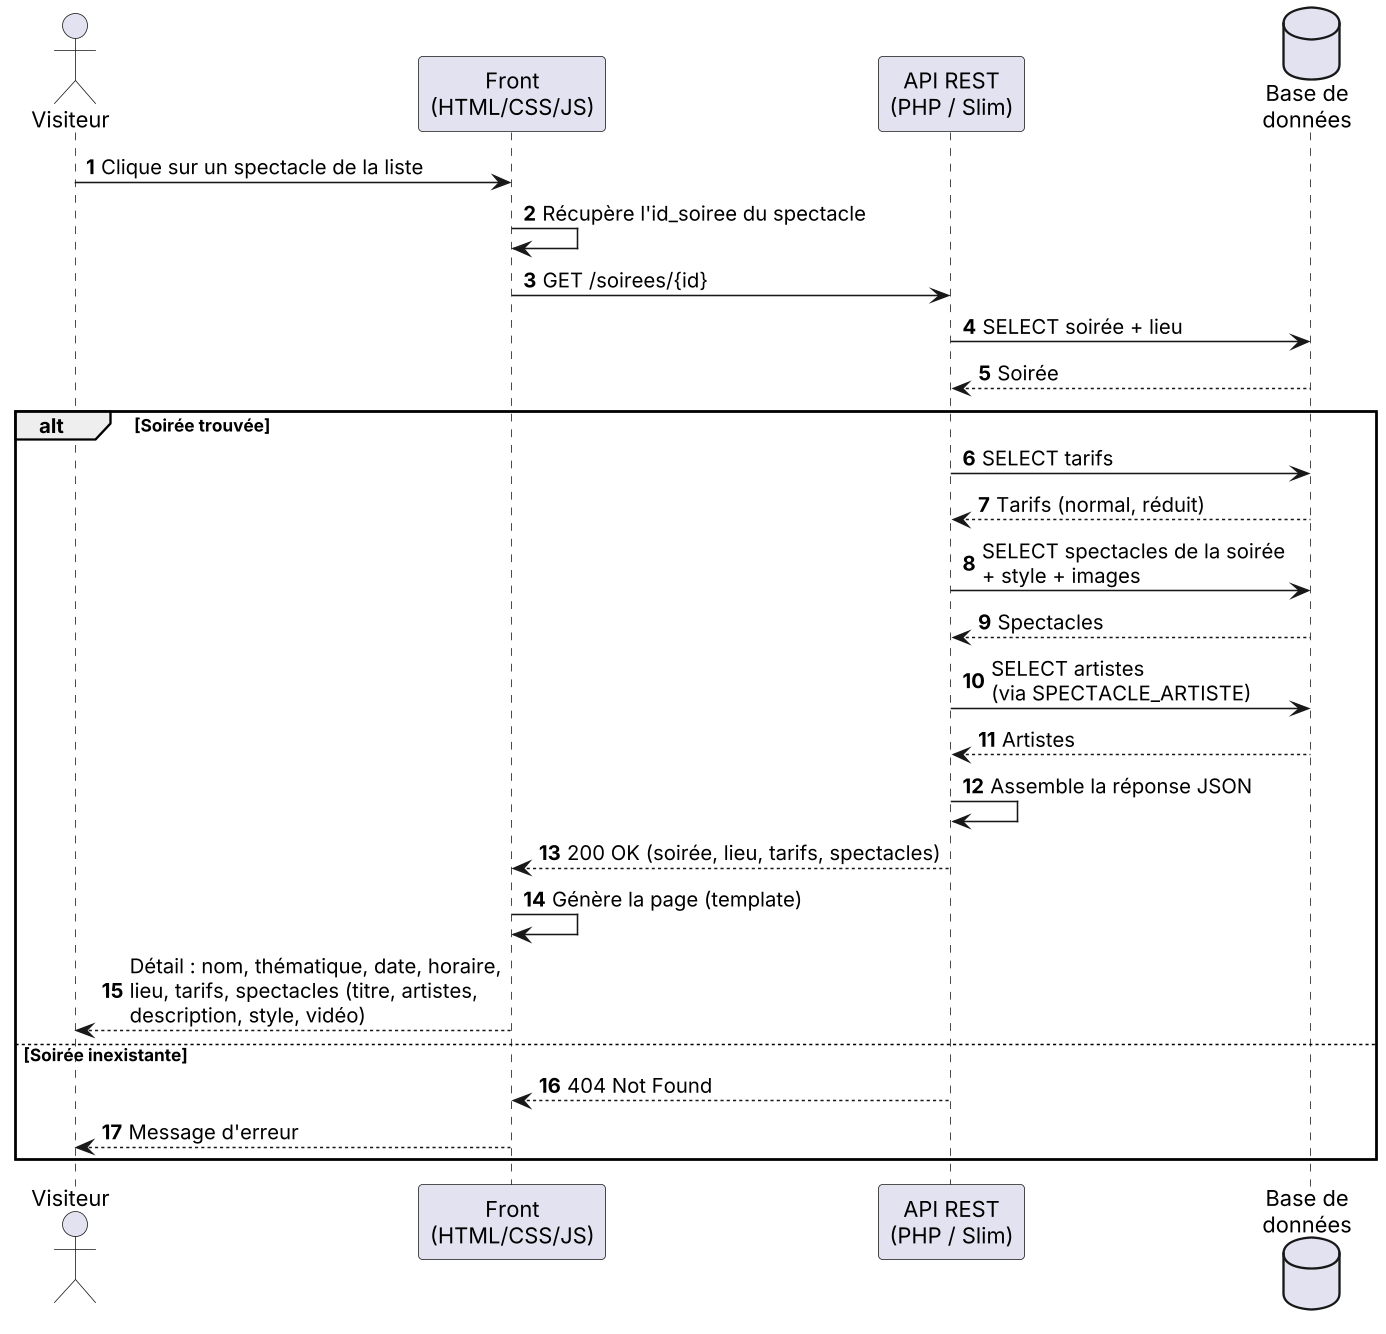

The diagram above was rendered by PlantUML. Its source (embedded in the PNG):
@startuml 04_sequence_detail_soiree
' NRV.net : consulter le détail d'une soirée depuis la liste (fonctionnalités 2, 3)
skinparam dpi 150
skinparam shadowing false
autonumber

actor "Visiteur" as V
participant "Front\n(HTML/CSS/JS)" as F
participant "API REST\n(PHP / Slim)" as A
database "Base de\ndonnées" as DB

V -> F : Clique sur un spectacle de la liste
F -> F : Récupère l'id_soiree du spectacle
F -> A : GET /soirees/{id}
A -> DB : SELECT soirée + lieu
DB --> A : Soirée
alt Soirée trouvée
  A -> DB : SELECT tarifs
  DB --> A : Tarifs (normal, réduit)
  A -> DB : SELECT spectacles de la soirée\n+ style + images
  DB --> A : Spectacles
  A -> DB : SELECT artistes\n(via SPECTACLE_ARTISTE)
  DB --> A : Artistes
  A -> A : Assemble la réponse JSON
  A --> F : 200 OK (soirée, lieu, tarifs, spectacles)
  F -> F : Génère la page (template)
  F --> V : Détail : nom, thématique, date, horaire,\nlieu, tarifs, spectacles (titre, artistes,\ndescription, style, vidéo)
else Soirée inexistante
  A --> F : 404 Not Found
  F --> V : Message d'erreur
end
@enduml